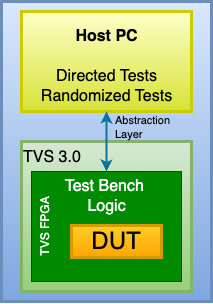

The diagram above was exported from draw.io. Its source (the exported page's mxGraphModel, read from the mxfile embedded in the PNG):
<mxGraphModel dx="856" dy="483" grid="1" gridSize="10" guides="1" tooltips="1" connect="1" arrows="1" fold="1" page="1" pageScale="1" pageWidth="850" pageHeight="1100" math="0" shadow="0">
  <root>
    <mxCell id="xpFfis6_NDYaHm0BwL09-0" />
    <mxCell id="xpFfis6_NDYaHm0BwL09-1" parent="xpFfis6_NDYaHm0BwL09-0" />
    <mxCell id="xpFfis6_NDYaHm0BwL09-2" value="" style="whiteSpace=wrap;html=1;fillColor=#dae8fc;strokeWidth=3;align=center;verticalAlign=top;strokeColor=#6c8ebf;gradientColor=#7ea6e0;" vertex="1" parent="xpFfis6_NDYaHm0BwL09-1">
      <mxGeometry x="160" y="60" width="210" height="300" as="geometry" />
    </mxCell>
    <mxCell id="xpFfis6_NDYaHm0BwL09-4" value="TVS 3.0" style="whiteSpace=wrap;html=1;fillColor=#d5e8d4;textShadow=0;strokeColor=#82b366;strokeWidth=3;horizontal=1;verticalAlign=top;fontSize=16;gradientColor=#97d077;align=left;" vertex="1" parent="xpFfis6_NDYaHm0BwL09-1">
      <mxGeometry x="180" y="200" width="170" height="150" as="geometry" />
    </mxCell>
    <mxCell id="xpFfis6_NDYaHm0BwL09-23" value="TVS FPGA" style="rounded=0;whiteSpace=wrap;html=1;fillColor=#008a00;fontColor=#ffffff;strokeColor=#005700;horizontal=0;verticalAlign=top;" vertex="1" parent="xpFfis6_NDYaHm0BwL09-1">
      <mxGeometry x="190" y="230" width="150" height="110" as="geometry" />
    </mxCell>
    <mxCell id="xpFfis6_NDYaHm0BwL09-25" value="&lt;div&gt;&lt;span style=&quot;font-size: 16px;&quot;&gt;Test Bench&amp;nbsp;&lt;/span&gt;&lt;/div&gt;&lt;div&gt;&lt;span style=&quot;font-size: 16px;&quot;&gt;Logic&lt;/span&gt;&lt;/div&gt;" style="text;html=1;align=center;verticalAlign=middle;resizable=0;points=[];autosize=1;strokeColor=none;fillColor=none;fontColor=#FFFFFF;" vertex="1" parent="xpFfis6_NDYaHm0BwL09-1">
      <mxGeometry x="210" y="230" width="110" height="50" as="geometry" />
    </mxCell>
    <mxCell id="xpFfis6_NDYaHm0BwL09-3" value="" style="whiteSpace=wrap;html=1;fillColor=light-dark(#feffc7, #281d00);textShadow=0;strokeColor=light-dark(#CCCC00,#6D5100);strokeWidth=3;horizontal=0;verticalAlign=top;fontSize=16;gradientColor=light-dark(#d7e236, #543300);gradientDirection=south;" vertex="1" parent="xpFfis6_NDYaHm0BwL09-1">
      <mxGeometry x="180" y="70" width="170" height="100" as="geometry" />
    </mxCell>
    <mxCell id="xpFfis6_NDYaHm0BwL09-5" value="&lt;font style=&quot;font-size: 24px;&quot;&gt;DUT&lt;/font&gt;" style="whiteSpace=wrap;html=1;fillColor=#ffcd28;textShadow=0;strokeColor=#d79b00;strokeWidth=3;gradientColor=#ffa500;" vertex="1" parent="xpFfis6_NDYaHm0BwL09-1">
      <mxGeometry x="230" y="284" width="90" height="32" as="geometry" />
    </mxCell>
    <mxCell id="xpFfis6_NDYaHm0BwL09-8" value="&lt;span style=&quot;font-size: 16px;&quot;&gt;Randomized Tests&lt;/span&gt;" style="text;html=1;align=center;verticalAlign=middle;resizable=0;points=[];autosize=1;strokeColor=none;fillColor=none;fontColor=default;" vertex="1" parent="xpFfis6_NDYaHm0BwL09-1">
      <mxGeometry x="190" y="140" width="150" height="30" as="geometry" />
    </mxCell>
    <mxCell id="xpFfis6_NDYaHm0BwL09-9" value="&lt;span style=&quot;font-size: 16px;&quot;&gt;Directed Tests&lt;/span&gt;" style="text;html=1;align=center;verticalAlign=middle;resizable=0;points=[];autosize=1;strokeColor=none;fillColor=none;fontColor=default;" vertex="1" parent="xpFfis6_NDYaHm0BwL09-1">
      <mxGeometry x="205" y="120" width="120" height="30" as="geometry" />
    </mxCell>
    <mxCell id="xpFfis6_NDYaHm0BwL09-10" value="&lt;div&gt;&lt;span style=&quot;font-size: 16px;&quot;&gt;Host PC&lt;/span&gt;&lt;/div&gt;" style="text;html=1;align=center;verticalAlign=middle;resizable=0;points=[];autosize=1;strokeColor=none;fillColor=none;fontColor=default;fontStyle=1" vertex="1" parent="xpFfis6_NDYaHm0BwL09-1">
      <mxGeometry x="225" y="80" width="80" height="30" as="geometry" />
    </mxCell>
    <mxCell id="xpFfis6_NDYaHm0BwL09-12" value="" style="endArrow=classic;html=1;rounded=0;strokeWidth=2;exitX=0.5;exitY=0;exitDx=0;exitDy=0;strokeColor=#10739E;entryX=0.5;entryY=1;entryDx=0;entryDy=0;startArrow=classic;startFill=1;" edge="1" parent="xpFfis6_NDYaHm0BwL09-1" source="xpFfis6_NDYaHm0BwL09-23" target="xpFfis6_NDYaHm0BwL09-3">
      <mxGeometry width="50" height="50" relative="1" as="geometry">
        <mxPoint x="264.65999999999997" y="230" as="sourcePoint" />
        <mxPoint x="264.65999999999997" y="190" as="targetPoint" />
      </mxGeometry>
    </mxCell>
    <mxCell id="xpFfis6_NDYaHm0BwL09-13" value="Abstraction&lt;div&gt;Layer&lt;/div&gt;" style="edgeLabel;html=1;align=left;verticalAlign=middle;resizable=0;points=[];labelBackgroundColor=none;" vertex="1" connectable="0" parent="xpFfis6_NDYaHm0BwL09-12">
      <mxGeometry x="0.3667" y="-1" relative="1" as="geometry">
        <mxPoint x="6" y="-4" as="offset" />
      </mxGeometry>
    </mxCell>
  </root>
</mxGraphModel>